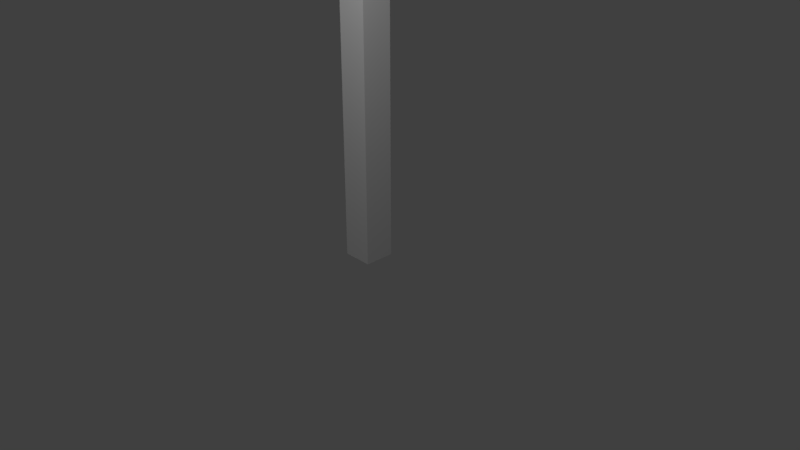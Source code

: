 # Source: Columnas.blend  (saved by Blender 2.78.0; exported with 4.5.12 LTS)
import bpy
from mathutils import Matrix  # noqa: F401  (used for matrix-valued properties, if any)

bpy.ops.wm.read_factory_settings(use_empty=True)
scene = bpy.context.scene
scene.name = 'Scene'

# ---- collections
col_collection_1 = bpy.data.collections.new('Collection 1'); scene.collection.children.link(col_collection_1)

# ---- materials (node trees are filled in below, after node groups)
mat_maderaviga = bpy.data.materials.new('MaderaViga')
mat_maderaviga.alpha_threshold = 0.0
mat_maderaviga.use_transparent_shadow = False
mat_maderaviga.roughness = 0.5

# ---- material node trees

# ---- world
world_world = bpy.data.worlds.new('World'); scene.world = world_world
world_world.color = (0.05088, 0.05088, 0.05088)
world_world.use_sun_shadow = False
world_world.sun_shadow_jitter_overblur = 0.0
world_world.cycles.sampling_method = 'MANUAL'

# ---- cameras
cam_camera = bpy.data.cameras.new('Camera')
cam_camera.clip_end = 100.0
cam_camera.lens = 35.0
cam_camera.sensor_width = 32.0
cam_camera.sensor_height = 18.0
cam_camera.ortho_scale = 7.314
cam_camera.dof.focus_distance = 0.0
cam_camera.dof.aperture_fstop = 128.0

# ---- lights
light_lamp_002 = bpy.data.lights.new('Lamp.002', 'POINT')
light_lamp_002.transmission_factor = 0.0
light_lamp_002.cutoff_distance = 30.0
light_lamp_002.energy = 100.0
light_lamp_002.shadow_buffer_clip_start = 1.001
light_lamp_002.shadow_soft_size = 0.1
light_lamp_002.shadow_maximum_resolution = 0.006
light_lamp_002.use_absolute_resolution = True
light_lamp_001 = bpy.data.lights.new('Lamp.001', 'POINT')
light_lamp_001.transmission_factor = 0.0
light_lamp_001.cutoff_distance = 30.0
light_lamp_001.energy = 100.0
light_lamp_001.shadow_buffer_clip_start = 1.001
light_lamp_001.shadow_soft_size = 0.1
light_lamp_001.shadow_maximum_resolution = 0.006
light_lamp_001.use_absolute_resolution = True
light_lamp = bpy.data.lights.new('Lamp', 'POINT')
light_lamp.transmission_factor = 0.0
light_lamp.cutoff_distance = 30.0
light_lamp.energy = 100.0
light_lamp.shadow_buffer_clip_start = 1.001
light_lamp.shadow_soft_size = 0.1
light_lamp.shadow_maximum_resolution = 0.006
light_lamp.use_absolute_resolution = True

# ---- meshes
me_plane = bpy.data.meshes.new('Plane')
me_plane.from_pydata([(-1.0, -1.0, 0.0), (1.0, -1.0, 0.0), (-1.0, 1.0, 0.0), (1.0, 1.0, 0.0), (-1.0, 1.0, 20.0), (-1.0, -1.0, 20.0), (1.0, -1.0, 20.0), (1.0, 1.0, 20.0)], [], [(0, 2, 3, 1), (5, 6, 7, 4), (2, 0, 5, 4), (3, 2, 4, 7), (0, 1, 6, 5), (1, 3, 7, 6)])
_uv = me_plane.uv_layers.new(name='UVMap')
_uv.uv.foreach_set('vector', [0.4012, 0.1001, 0.4012, 0.0001464, 0.5012, 0.0001464, 0.5012, 0.1001, 0.4012, 0.1004, 0.5012, 0.1004, 0.5012, 0.2004, 0.4012, 0.2004, 0.3009, 0.0001465, 0.4009, 0.0001464, 0.4009, 0.9999, 0.3009, 0.9999, 0.2007, 0.0001465, 0.3006, 0.0001464, 0.3006, 0.9999, 0.2007, 0.9999, 0.0001464, 0.0001465, 0.1001, 0.0001464, 0.1001, 0.9999, 0.0001473, 0.9999, 0.1004, 0.0001465, 0.2004, 0.0001464, 0.2004, 0.9999, 0.1004, 0.9999])
me_plane.materials.append(mat_maderaviga)
me_plane.use_remesh_preserve_volume = False
me_plane.use_remesh_preserve_attributes = False
me_plane.use_mirror_vertex_groups = False
me_plane.update()

# ---- objects
ob_lamp_002 = bpy.data.objects.new('Lamp.002', light_lamp_002)
ob_lamp_001 = bpy.data.objects.new('Lamp.001', light_lamp_001)
ob_plane = bpy.data.objects.new('Plane', me_plane)
ob_lamp = bpy.data.objects.new('Lamp', light_lamp)
ob_camera = bpy.data.objects.new('Camera', cam_camera)

# ---- transforms, parenting, visibility, modifiers, constraints
ob_lamp_002.location = (-2.031, 1.331, 5.648)
ob_lamp_002.rotation_euler = (0.6503, 0.05522, 1.866)
ob_lamp_002.lock_rotations_4d = False
ob_lamp_002.empty_display_type = 'ARROWS'
ob_lamp_002.color = (0.0, 0.0, 0.0, 0.0)
ob_lamp_002.lineart.crease_threshold = 0.0
ob_lamp_001.location = (1.664, -2.37, 5.904)
ob_lamp_001.rotation_euler = (0.6503, 0.05522, 1.866)
ob_lamp_001.lock_rotations_4d = False
ob_lamp_001.empty_display_type = 'ARROWS'
ob_lamp_001.color = (0.0, 0.0, 0.0, 0.0)
ob_lamp_001.lineart.crease_threshold = 0.0
ob_plane.location = (0.0, 0.0, 0.0)
ob_plane.scale = (0.1998, 0.1998, 0.1998)
ob_plane.lineart.crease_threshold = 0.0
ob_lamp.location = (1.664, -2.37, 5.904)
ob_lamp.rotation_euler = (0.6503, 0.05522, 1.866)
ob_lamp.lock_rotations_4d = False
ob_lamp.empty_display_type = 'ARROWS'
ob_lamp.color = (0.0, 0.0, 0.0, 0.0)
ob_lamp.lineart.crease_threshold = 0.0
ob_camera.location = (7.481, -6.508, 5.344)
ob_camera.rotation_euler = (1.109, 0.0, 0.8149)
ob_camera.lock_rotations_4d = False
ob_camera.empty_display_type = 'ARROWS'
ob_camera.color = (0.0, 0.0, 0.0, 0.0)
ob_camera.display_type = 'WIRE'
ob_camera.lineart.crease_threshold = 0.0

# ---- collection membership
col_collection_1.objects.link(ob_lamp_002)
col_collection_1.objects.link(ob_lamp_001)
col_collection_1.objects.link(ob_plane)
col_collection_1.objects.link(ob_lamp)
col_collection_1.objects.link(ob_camera)

# ---- scene / render settings (as saved in the file)
scene.camera = ob_camera
scene.frame_start = 1; scene.frame_end = 250; scene.frame_set(1)
scene.render.engine = 'BLENDER_EEVEE_NEXT'
scene.render.resolution_percentage = 50
scene.render.dither_intensity = 0.0
scene.cycles.use_denoising = False
scene.cycles.samples = 128
scene.cycles.sampling_pattern = 'TABULATED_SOBOL'
scene.cycles.light_sampling_threshold = 0.0
scene.cycles.use_adaptive_sampling = False
scene.cycles.use_light_tree = False
scene.cycles.blur_glossy = 0.0
scene.cycles.sample_clamp_indirect = 0.0
scene.view_settings.view_transform = 'Standard'
bpy.context.view_layer.update()
